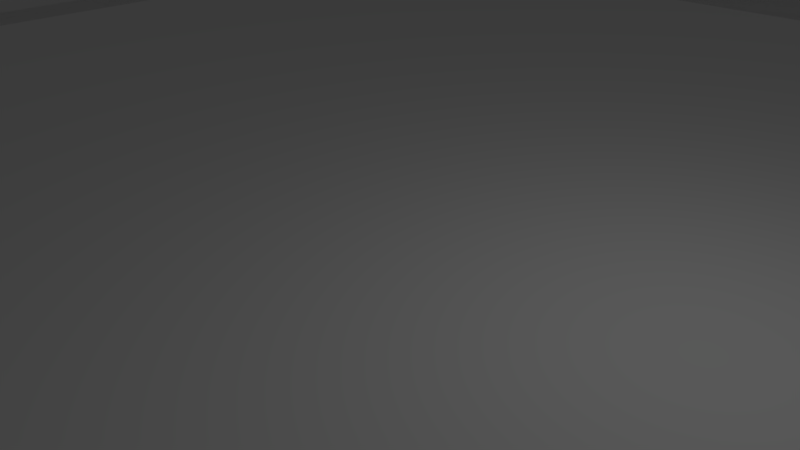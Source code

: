 # Source: stadium_primitive.blend  (saved by Blender 2.77.0; exported with 4.5.12 LTS)
import bpy
from mathutils import Matrix  # noqa: F401  (used for matrix-valued properties, if any)

bpy.ops.wm.read_factory_settings(use_empty=True)
scene = bpy.context.scene
scene.name = 'Scene'

# ---- collections
col_collection_1 = bpy.data.collections.new('Collection 1'); scene.collection.children.link(col_collection_1)
col_collection_2 = bpy.data.collections.new('Collection 2'); scene.collection.children.link(col_collection_2)
col_collection_2.hide_render = True
col_collection_2.hide_viewport = True

# ---- world
world_world = bpy.data.worlds.new('World'); scene.world = world_world
world_world.color = (0.05088, 0.05088, 0.05088)
world_world.use_sun_shadow = False
world_world.sun_shadow_jitter_overblur = 0.0
world_world.cycles.sampling_method = 'MANUAL'

# ---- cameras
cam_camera = bpy.data.cameras.new('Camera')
cam_camera.clip_end = 100.0
cam_camera.lens = 35.0
cam_camera.sensor_width = 32.0
cam_camera.sensor_height = 18.0
cam_camera.ortho_scale = 7.314
cam_camera.dof.focus_distance = 0.0
cam_camera.dof.aperture_fstop = 128.0

# ---- lights
light_lamp = bpy.data.lights.new('Lamp', 'POINT')
light_lamp.transmission_factor = 0.0
light_lamp.cutoff_distance = 30.0
light_lamp.energy = 100.0
light_lamp.shadow_buffer_clip_start = 1.001
light_lamp.shadow_soft_size = 0.1
light_lamp.shadow_maximum_resolution = 0.006
light_lamp.use_absolute_resolution = True

# ---- meshes
me_plane_003 = bpy.data.meshes.new('Plane.003')
me_plane_003.from_pydata([(29.57, 1.0, 0.3048), (29.57, 1.0, -5.96e-08), (30.48, 1.0, 0.3048), (30.48, 1.0, 0.0), (30.48, 1.0, 1.586), (30.02, 1.0, 1.586), (30.02, 1.0, 2.348), (29.57, 1.0, 2.348), (29.57, 1.0, 3.11), (29.11, 1.0, 3.872), (29.11, 1.0, 3.11), (28.65, 1.0, 3.872), (28.65, 1.0, 4.634), (28.19, 1.0, 4.634), (28.19, 1.0, 5.396), (27.74, 1.0, 6.158), (27.74, 1.0, 5.396), (27.28, 1.0, 6.158), (27.28, 1.0, 6.92), (26.82, 1.0, 7.682), (26.82, 1.0, 6.92), (26.37, 1.0, 7.682), (26.37, 1.0, 8.444), (25.91, 1.0, 9.968), (25.91, 1.0, 8.444), (25.45, 1.0, 9.968), (25.45, 1.0, 10.73), (24.99, 1.0, 10.73), (24.99, 1.0, 11.49), (24.54, 1.0, 12.25), (24.54, 1.0, 11.49), (24.08, 1.0, 12.25), (24.08, 1.0, 13.02), (23.62, 1.0, 13.02), (23.62, 1.0, 13.78), (23.16, 1.0, 14.54), (23.16, 1.0, 13.78), (22.71, 1.0, 14.54), (22.71, 1.0, 15.3), (22.25, 1.0, 16.06), (22.25, 1.0, 15.3), (21.79, 1.0, 16.06), (21.79, 1.0, 16.83), (21.34, 1.0, 17.59), (21.34, 1.0, 16.83), (30.48, 1.0, 17.59), (30.48, 1.0, 2.826), (30.48, 1.0, 6.616), (30.48, 1.0, 7.218), (30.48, 1.0, 9.272), (30.48, 1.0, 10.65), (30.48, 1.0, 11.79), (30.48, 1.0, 11.08), (30.48, 1.0, 12.35), (30.48, 1.0, 13.63), (30.48, 1.0, 16.64), (29.15, 1.0, 17.59), (29.89, 1.0, 17.59), (28.77, 1.0, 17.59), (28.06, 1.0, 17.59), (27.61, 1.0, 17.59), (26.98, 1.0, 17.59), (26.52, 1.0, 17.59), (23.58, 1.0, 17.59), (24.24, 1.0, 17.59), (23.1, 1.0, 17.59), (22.44, 1.0, 17.59), (24.72, 1.0, 17.59), (25.37, 1.0, 17.59), (25.86, 1.0, 17.59), (30.48, 1.0, 3.321), (30.48, 1.0, 4.172), (30.48, 1.0, 4.703), (30.48, 1.0, 5.411), (30.48, 1.0, 6.013), (30.48, 1.0, 7.927), (30.48, 1.0, 8.634), (30.48, 1.0, 9.874), (30.48, 1.0, 13.03), (30.48, 1.0, 15.15), (30.48, 1.0, 15.65), (30.48, 1.0, 16.36), (29.57, 0.0, 0.3048), (29.57, 0.0, -5.96e-08), (30.48, 0.0, 0.3048), (30.48, 0.0, -1.907e-06), (30.48, -2.384e-07, 1.586), (30.02, -2.384e-07, 1.586), (30.02, -2.384e-07, 2.348), (29.57, -2.384e-07, 2.348), (29.57, -4.768e-07, 3.11), (29.11, -4.768e-07, 3.872), (29.11, -4.768e-07, 3.11), (28.65, -4.768e-07, 3.872), (28.65, -4.768e-07, 4.634), (28.19, -4.768e-07, 4.634), (28.19, -4.768e-07, 5.396), (27.74, -4.768e-07, 6.158), (27.74, -4.768e-07, 5.396), (27.28, -4.768e-07, 6.158), (27.28, -4.768e-07, 6.92), (26.82, -7.153e-07, 7.682), (26.82, -4.768e-07, 6.92), (26.37, -7.153e-07, 7.682), (26.37, -9.537e-07, 8.444), (25.91, -9.537e-07, 9.968), (25.91, -9.537e-07, 8.444), (25.45, -9.537e-07, 9.968), (25.45, -9.537e-07, 10.73), (24.99, -9.537e-07, 10.73), (24.99, -9.537e-07, 11.49), (24.54, -9.537e-07, 12.25), (24.54, -9.537e-07, 11.49), (24.08, -9.537e-07, 12.25), (24.08, -1.192e-06, 13.02), (23.62, -1.192e-06, 13.02), (23.62, -1.192e-06, 13.78), (23.16, -1.431e-06, 14.54), (23.16, -1.192e-06, 13.78), (22.71, -1.431e-06, 14.54), (22.71, -1.431e-06, 15.3), (22.25, -1.431e-06, 16.06), (22.25, -1.431e-06, 15.3), (21.79, -1.431e-06, 16.06), (21.79, -1.431e-06, 16.83), (21.34, -1.431e-06, 17.59), (21.34, -1.431e-06, 16.83), (30.48, -1.431e-06, 17.59), (30.48, -2.384e-07, 2.826), (30.48, -4.768e-07, 6.616), (30.48, -7.153e-07, 7.218), (30.48, -9.537e-07, 9.272), (30.48, -9.537e-07, 10.65), (30.48, -9.537e-07, 11.79), (30.48, -9.537e-07, 11.08), (30.48, -9.537e-07, 12.35), (30.48, -1.192e-06, 13.63), (30.48, -1.431e-06, 16.64), (29.15, -1.431e-06, 17.59), (29.89, -1.431e-06, 17.59), (28.77, -1.431e-06, 17.59), (28.06, -1.431e-06, 17.59), (27.61, -1.431e-06, 17.59), (26.98, -1.431e-06, 17.59), (26.52, -1.431e-06, 17.59), (23.58, -1.431e-06, 17.59), (24.24, -1.431e-06, 17.59), (23.1, -1.431e-06, 17.59), (22.44, -1.431e-06, 17.59), (24.72, -1.431e-06, 17.59), (25.37, -1.431e-06, 17.59), (25.86, -1.431e-06, 17.59), (30.48, -4.768e-07, 3.321), (30.48, -4.768e-07, 4.172), (30.48, -4.768e-07, 4.703), (30.48, -4.768e-07, 5.411), (30.48, -4.768e-07, 6.013), (30.48, -7.153e-07, 7.927), (30.48, -9.537e-07, 8.634), (30.48, -9.537e-07, 9.874), (30.48, -1.192e-06, 13.03), (30.48, -1.431e-06, 15.15), (30.48, -1.431e-06, 15.65), (30.48, -1.431e-06, 16.36)], [], [(10, 9, 91, 92), (72, 71, 153, 154), (25, 26, 108, 107), (12, 13, 95, 94), (73, 72, 154, 155), (27, 28, 110, 109), (14, 16, 98, 96), (74, 73, 155, 156), (29, 31, 113, 111), (16, 15, 97, 98), (76, 75, 157, 158), (31, 32, 114, 113), (18, 20, 102, 100), (80, 79, 161, 162), (33, 34, 116, 115), (20, 19, 101, 102), (81, 80, 162, 163), (35, 37, 119, 117), (22, 24, 106, 104), (46, 4, 86, 128), (37, 38, 120, 119), (24, 23, 105, 106), (46, 70, 152, 128), (39, 41, 123, 121), (5, 6, 88, 87), (76, 49, 131, 158), (41, 42, 124, 123), (7, 8, 90, 89), (78, 54, 136, 160), (23, 25, 107, 105), (9, 11, 93, 91), (54, 79, 161, 136), (47, 48, 130, 129), (11, 12, 94, 93), (74, 47, 129, 156), (50, 52, 134, 132), (13, 14, 96, 95), (48, 75, 157, 130), (52, 51, 133, 134), (15, 17, 99, 97), (49, 77, 159, 131), (51, 53, 135, 133), (17, 18, 100, 99), (77, 50, 132, 159), (57, 56, 138, 139), (19, 21, 103, 101), (53, 78, 160, 135), (59, 60, 142, 141), (21, 22, 104, 103), (81, 55, 137, 163), (61, 62, 144, 143), (26, 27, 109, 108), (45, 57, 139, 127), (64, 63, 145, 146), (28, 30, 112, 110), (62, 69, 151, 144), (56, 58, 140, 138), (30, 29, 111, 112), (0, 1, 83, 82), (67, 64, 146, 149), (58, 59, 141, 140), (32, 33, 115, 114), (2, 3, 85, 84), (55, 45, 127, 137), (60, 61, 143, 142), (34, 36, 118, 116), (3, 1, 83, 85), (65, 66, 148, 147), (63, 65, 147, 145), (36, 35, 117, 118), (0, 2, 84, 82), (43, 66, 148, 125), (38, 40, 122, 120), (4, 5, 87, 86), (67, 68, 150, 149), (40, 39, 121, 122), (6, 7, 89, 88), (68, 69, 151, 150), (42, 44, 126, 124), (8, 10, 92, 90), (71, 70, 152, 153), (44, 43, 125, 126)])
me_plane_003.use_remesh_preserve_volume = False
me_plane_003.use_remesh_preserve_attributes = False
me_plane_003.use_mirror_vertex_groups = False
me_plane_003.update()
me_grid_001 = bpy.data.meshes.new('Grid.001')
me_grid_001.from_pydata([(-16.0, -16.0, 0.0), (-15.0, -16.0, 0.0), (-14.0, -16.0, 0.0), (-13.0, -16.0, 0.0), (-12.0, -16.0, 0.0), (-11.0, -16.0, 0.0), (-10.0, -16.0, 0.0), (-9.0, -16.0, 0.0), (-8.0, -16.0, 0.0), (-7.0, -16.0, 0.0), (-6.0, -16.0, 0.0), (-5.0, -16.0, 0.0), (-4.0, -16.0, 0.0), (-3.0, -16.0, 0.0), (-2.0, -16.0, 0.0), (-1.0, -16.0, 0.0), (0.0, -16.0, 0.0), (1.0, -16.0, 0.0), (2.0, -16.0, 0.0), (3.0, -16.0, 0.0), (4.0, -16.0, 0.0), (5.0, -16.0, 0.0), (6.0, -16.0, 0.0), (7.0, -16.0, 0.0), (8.0, -16.0, 0.0), (9.0, -16.0, 0.0), (10.0, -16.0, 0.0), (11.0, -16.0, 0.0), (12.0, -16.0, 0.0), (13.0, -16.0, 0.0), (14.0, -16.0, 0.0), (15.0, -16.0, 0.0), (16.0, -16.0, 0.0), (-16.0, -15.0, 0.0), (-15.0, -15.0, 0.0), (-14.0, -15.0, 0.0), (-13.0, -15.0, 0.0), (-12.0, -15.0, 0.0), (-11.0, -15.0, 0.0), (-10.0, -15.0, 0.0), (-9.0, -15.0, 0.0), (-8.0, -15.0, 0.0), (-7.0, -15.0, 0.0), (-6.0, -15.0, 0.0), (-5.0, -15.0, 0.0), (-4.0, -15.0, 0.0), (-3.0, -15.0, 0.0), (-2.0, -15.0, 0.0), (-1.0, -15.0, 0.0), (0.0, -15.0, 0.0), (1.0, -15.0, 0.0), (2.0, -15.0, 0.0), (3.0, -15.0, 0.0), (4.0, -15.0, 0.0), (5.0, -15.0, 0.0), (6.0, -15.0, 0.0), (7.0, -15.0, 0.0), (8.0, -15.0, 0.0), (9.0, -15.0, 0.0), (10.0, -15.0, 0.0), (11.0, -15.0, 0.0), (12.0, -15.0, 0.0), (13.0, -15.0, 0.0), (14.0, -15.0, 0.0), (15.0, -15.0, 0.0), (16.0, -15.0, 0.0), (-16.0, -14.0, 0.0), (-15.0, -14.0, 0.0), (-14.0, -14.0, 0.0), (-13.0, -14.0, 0.0), (-12.0, -14.0, 0.0), (-11.0, -14.0, 0.0), (-10.0, -14.0, 0.0), (-9.0, -14.0, 0.0), (-8.0, -14.0, 0.0), (-7.0, -14.0, 0.0), (-6.0, -14.0, 0.0), (-5.0, -14.0, 0.0), (-4.0, -14.0, 0.0), (-3.0, -14.0, 0.0), (-2.0, -14.0, 0.0), (-1.0, -14.0, 0.0), (0.0, -14.0, 0.0), (1.0, -14.0, 0.0), (2.0, -14.0, 0.0), (3.0, -14.0, 0.0), (4.0, -14.0, 0.0), (5.0, -14.0, 0.0), (6.0, -14.0, 0.0), (7.0, -14.0, 0.0), (8.0, -14.0, 0.0), (9.0, -14.0, 0.0), (10.0, -14.0, 0.0), (11.0, -14.0, 0.0), (12.0, -14.0, 0.0), (13.0, -14.0, 0.0), (14.0, -14.0, 0.0), (15.0, -14.0, 0.0), (16.0, -14.0, 0.0), (-16.0, -13.0, 0.0), (-15.0, -13.0, 0.0), (-14.0, -13.0, 0.0), (-13.0, -13.0, 0.0), (-12.0, -13.0, 0.0), (-11.0, -13.0, 0.0), (-10.0, -13.0, 0.0), (-9.0, -13.0, 0.0), (-8.0, -13.0, 0.0), (-7.0, -13.0, 0.0), (-6.0, -13.0, 0.0), (-5.0, -13.0, 0.0), (-4.0, -13.0, 0.0), (-3.0, -13.0, 0.0), (-2.0, -13.0, 0.0), (-1.0, -13.0, 0.0), (0.0, -13.0, 0.0), (1.0, -13.0, 0.0), (2.0, -13.0, 0.0), (3.0, -13.0, 0.0), (4.0, -13.0, 0.0), (5.0, -13.0, 0.0), (6.0, -13.0, 0.0), (7.0, -13.0, 0.0), (8.0, -13.0, 0.0), (9.0, -13.0, 0.0), (10.0, -13.0, 0.0), (11.0, -13.0, 0.0), (12.0, -13.0, 0.0), (13.0, -13.0, 0.0), (14.0, -13.0, 0.0), (15.0, -13.0, 0.0), (16.0, -13.0, 0.0), (-16.0, -12.0, 0.0), (-15.0, -12.0, 0.0), (-14.0, -12.0, 0.0), (-13.0, -12.0, 0.0), (-12.0, -12.0, 0.0), (-11.0, -12.0, 0.0), (-10.0, -12.0, 0.0), (-9.0, -12.0, 0.0), (-8.0, -12.0, 0.0), (-7.0, -12.0, 0.0), (-6.0, -12.0, 0.0), (-5.0, -12.0, 0.0), (-4.0, -12.0, 0.0), (-3.0, -12.0, 0.0), (-2.0, -12.0, 0.0), (-1.0, -12.0, 0.0), (0.0, -12.0, 0.0), (1.0, -12.0, 0.0), (2.0, -12.0, 0.0), (3.0, -12.0, 0.0), (4.0, -12.0, 0.0), (5.0, -12.0, 0.0), (6.0, -12.0, 0.0), (7.0, -12.0, 0.0), (8.0, -12.0, 0.0), (9.0, -12.0, 0.0), (10.0, -12.0, 0.0), (11.0, -12.0, 0.0), (12.0, -12.0, 0.0), (13.0, -12.0, 0.0), (14.0, -12.0, 0.0), (15.0, -12.0, 0.0), (16.0, -12.0, 0.0), (-16.0, -11.0, 0.0), (-15.0, -11.0, 0.0), (-14.0, -11.0, 0.0), (-13.0, -11.0, 0.0), (-12.0, -11.0, 0.0), (-11.0, -11.0, 0.0), (-10.0, -11.0, 0.0), (-9.0, -11.0, 0.0), (-8.0, -11.0, 0.0), (-7.0, -11.0, 0.0), (-6.0, -11.0, 0.0), (-5.0, -11.0, 0.0), (-4.0, -11.0, 0.0), (-3.0, -11.0, 0.0), (-2.0, -11.0, 0.0), (-1.0, -11.0, 0.0), (0.0, -11.0, 0.0), (1.0, -11.0, 0.0), (2.0, -11.0, 0.0), (3.0, -11.0, 0.0), (4.0, -11.0, 0.0), (5.0, -11.0, 0.0), (6.0, -11.0, 0.0), (7.0, -11.0, 0.0), (8.0, -11.0, 0.0), (9.0, -11.0, 0.0), (10.0, -11.0, 0.0), (11.0, -11.0, 0.0), (12.0, -11.0, 0.0), (13.0, -11.0, 0.0), (14.0, -11.0, 0.0), (15.0, -11.0, 0.0), (16.0, -11.0, 0.0), (-16.0, -10.0, 0.0), (-15.0, -10.0, 0.0), (-14.0, -10.0, 0.0), (-13.0, -10.0, 0.0), (-12.0, -10.0, 0.0), (-11.0, -10.0, 0.0), (-10.0, -10.0, 0.0), (-9.0, -10.0, 0.0), (-8.0, -10.0, 0.0), (-7.0, -10.0, 0.0), (-6.0, -10.0, 0.0), (-5.0, -10.0, 0.0), (-4.0, -10.0, 0.0), (-3.0, -10.0, 0.0), (-2.0, -10.0, 0.0), (-1.0, -10.0, 0.0), (0.0, -10.0, 0.0), (1.0, -10.0, 0.0), (2.0, -10.0, 0.0), (3.0, -10.0, 0.0), (4.0, -10.0, 0.0), (5.0, -10.0, 0.0), (6.0, -10.0, 0.0), (7.0, -10.0, 0.0), (8.0, -10.0, 0.0), (9.0, -10.0, 0.0), (10.0, -10.0, 0.0), (11.0, -10.0, 0.0), (12.0, -10.0, 0.0), (13.0, -10.0, 0.0), (14.0, -10.0, 0.0), (15.0, -10.0, 0.0), (16.0, -10.0, 0.0), (-16.0, -9.0, 0.0), (-15.0, -9.0, 0.0), (-14.0, -9.0, 0.0), (-13.0, -9.0, 0.0), (-12.0, -9.0, 0.0), (-11.0, -9.0, 0.0), (-10.0, -9.0, 0.0), (-9.0, -9.0, 0.0), (-8.0, -9.0, 0.0), (-7.0, -9.0, 0.0), (-6.0, -9.0, 0.0), (-5.0, -9.0, 0.0), (-4.0, -9.0, 0.0), (-3.0, -9.0, 0.0), (-2.0, -9.0, 0.0), (-1.0, -9.0, 0.0), (0.0, -9.0, 0.0), (1.0, -9.0, 0.0), (2.0, -9.0, 0.0), (3.0, -9.0, 0.0), (4.0, -9.0, 0.0), (5.0, -9.0, 0.0), (6.0, -9.0, 0.0), (7.0, -9.0, 0.0), (8.0, -9.0, 0.0), (9.0, -9.0, 0.0), (10.0, -9.0, 0.0), (11.0, -9.0, 0.0), (12.0, -9.0, 0.0), (13.0, -9.0, 0.0), (14.0, -9.0, 0.0), (15.0, -9.0, 0.0), (16.0, -9.0, 0.0), (-16.0, -8.0, 0.0), (-15.0, -8.0, 0.0), (-14.0, -8.0, 0.0), (-13.0, -8.0, 0.0), (-12.0, -8.0, 0.0), (-11.0, -8.0, 0.0), (-10.0, -8.0, 0.0), (-9.0, -8.0, 0.0), (-8.0, -8.0, 0.0), (-7.0, -8.0, 0.0), (-6.0, -8.0, 0.0), (-5.0, -8.0, 0.0), (-4.0, -8.0, 0.0), (-3.0, -8.0, 0.0), (-2.0, -8.0, 0.0), (-1.0, -8.0, 0.0), (0.0, -8.0, 0.0), (1.0, -8.0, 0.0), (2.0, -8.0, 0.0), (3.0, -8.0, 0.0), (4.0, -8.0, 0.0), (5.0, -8.0, 0.0), (6.0, -8.0, 0.0), (7.0, -8.0, 0.0), (8.0, -8.0, 0.0), (9.0, -8.0, 0.0), (10.0, -8.0, 0.0), (11.0, -8.0, 0.0), (12.0, -8.0, 0.0), (13.0, -8.0, 0.0), (14.0, -8.0, 0.0), (15.0, -8.0, 0.0), (16.0, -8.0, 0.0), (-16.0, -7.0, 0.0), (-15.0, -7.0, 0.0), (-14.0, -7.0, 0.0), (-13.0, -7.0, 0.0), (-12.0, -7.0, 0.0), (-11.0, -7.0, 0.0), (-10.0, -7.0, 0.0), (-9.0, -7.0, 0.0), (-8.0, -7.0, 0.0), (-7.0, -7.0, 0.0), (-6.0, -7.0, 0.0), (-5.0, -7.0, 0.0), (-4.0, -7.0, 0.0), (-3.0, -7.0, 0.0), (-2.0, -7.0, 0.0), (-1.0, -7.0, 0.0), (0.0, -7.0, 0.0), (1.0, -7.0, 0.0), (2.0, -7.0, 0.0), (3.0, -7.0, 0.0), (4.0, -7.0, 0.0), (5.0, -7.0, 0.0), (6.0, -7.0, 0.0), (7.0, -7.0, 0.0), (8.0, -7.0, 0.0), (9.0, -7.0, 0.0), (10.0, -7.0, 0.0), (11.0, -7.0, 0.0), (12.0, -7.0, 0.0), (13.0, -7.0, 0.0), (14.0, -7.0, 0.0), (15.0, -7.0, 0.0), (16.0, -7.0, 0.0), (-16.0, -6.0, 0.0), (-15.0, -6.0, 0.0), (-14.0, -6.0, 0.0), (-13.0, -6.0, 0.0), (-12.0, -6.0, 0.0), (-11.0, -6.0, 0.0), (-10.0, -6.0, 0.0), (-9.0, -6.0, 0.0), (-8.0, -6.0, 0.0), (-7.0, -6.0, 0.0), (-6.0, -6.0, 0.0), (-5.0, -6.0, 0.0), (-4.0, -6.0, 0.0), (-3.0, -6.0, 0.0), (-2.0, -6.0, 0.0), (-1.0, -6.0, 0.0), (0.0, -6.0, 0.0), (1.0, -6.0, 0.0), (2.0, -6.0, 0.0), (3.0, -6.0, 0.0), (4.0, -6.0, 0.0), (5.0, -6.0, 0.0), (6.0, -6.0, 0.0), (7.0, -6.0, 0.0), (8.0, -6.0, 0.0), (9.0, -6.0, 0.0), (10.0, -6.0, 0.0), (11.0, -6.0, 0.0), (12.0, -6.0, 0.0), (13.0, -6.0, 0.0), (14.0, -6.0, 0.0), (15.0, -6.0, 0.0), (16.0, -6.0, 0.0), (-16.0, -5.0, 0.0), (-15.0, -5.0, 0.0), (-14.0, -5.0, 0.0), (-13.0, -5.0, 0.0), (-12.0, -5.0, 0.0), (-11.0, -5.0, 0.0), (-10.0, -5.0, 0.0), (-9.0, -5.0, 0.0), (-8.0, -5.0, 0.0), (-7.0, -5.0, 0.0), (-6.0, -5.0, 0.0), (-5.0, -5.0, 0.0), (-4.0, -5.0, 0.0), (-3.0, -5.0, 0.0), (-2.0, -5.0, 0.0), (-1.0, -5.0, 0.0), (0.0, -5.0, 0.0), (1.0, -5.0, 0.0), (2.0, -5.0, 0.0), (3.0, -5.0, 0.0), (4.0, -5.0, 0.0), (5.0, -5.0, 0.0), (6.0, -5.0, 0.0), (7.0, -5.0, 0.0), (8.0, -5.0, 0.0), (9.0, -5.0, 0.0), (10.0, -5.0, 0.0), (11.0, -5.0, 0.0), (12.0, -5.0, 0.0), (13.0, -5.0, 0.0), (14.0, -5.0, 0.0), (15.0, -5.0, 0.0), (16.0, -5.0, 0.0), (-16.0, -4.0, 0.0), (-15.0, -4.0, 0.0), (-14.0, -4.0, 0.0), (-13.0, -4.0, 0.0), (-12.0, -4.0, 0.0), (-11.0, -4.0, 0.0), (-10.0, -4.0, 0.0), (-9.0, -4.0, 0.0), (-8.0, -4.0, 0.0), (-7.0, -4.0, 0.0), (-6.0, -4.0, 0.0), (-5.0, -4.0, 0.0), (-4.0, -4.0, 0.0), (-3.0, -4.0, 0.0), (-2.0, -4.0, 0.0), (-1.0, -4.0, 0.0), (0.0, -4.0, 0.0), (1.0, -4.0, 0.0), (2.0, -4.0, 0.0), (3.0, -4.0, 0.0), (4.0, -4.0, 0.0), (5.0, -4.0, 0.0), (6.0, -4.0, 0.0), (7.0, -4.0, 0.0), (8.0, -4.0, 0.0), (9.0, -4.0, 0.0), (10.0, -4.0, 0.0), (11.0, -4.0, 0.0), (12.0, -4.0, 0.0), (13.0, -4.0, 0.0), (14.0, -4.0, 0.0), (15.0, -4.0, 0.0), (16.0, -4.0, 0.0), (-16.0, -3.0, 0.0), (-15.0, -3.0, 0.0), (-14.0, -3.0, 0.0), (-13.0, -3.0, 0.0), (-12.0, -3.0, 0.0), (-11.0, -3.0, 0.0), (-10.0, -3.0, 0.0), (-9.0, -3.0, 0.0), (-8.0, -3.0, 0.0), (-7.0, -3.0, 0.0), (-6.0, -3.0, 0.0), (-5.0, -3.0, 0.0), (-4.0, -3.0, 0.0), (-3.0, -3.0, 0.0), (-2.0, -3.0, 0.0), (-1.0, -3.0, 0.0), (0.0, -3.0, 0.0), (1.0, -3.0, 0.0), (2.0, -3.0, 0.0), (3.0, -3.0, 0.0), (4.0, -3.0, 0.0), (5.0, -3.0, 0.0), (6.0, -3.0, 0.0), (7.0, -3.0, 0.0), (8.0, -3.0, 0.0), (9.0, -3.0, 0.0), (10.0, -3.0, 0.0), (11.0, -3.0, 0.0), (12.0, -3.0, 0.0), (13.0, -3.0, 0.0), (14.0, -3.0, 0.0), (15.0, -3.0, 0.0), (16.0, -3.0, 0.0), (-16.0, -2.0, 0.0), (-15.0, -2.0, 0.0), (-14.0, -2.0, 0.0), (-13.0, -2.0, 0.0), (-12.0, -2.0, 0.0), (-11.0, -2.0, 0.0), (-10.0, -2.0, 0.0), (-9.0, -2.0, 0.0), (-8.0, -2.0, 0.0), (-7.0, -2.0, 0.0), (-6.0, -2.0, 0.0), (-5.0, -2.0, 0.0), (-4.0, -2.0, 0.0), (-3.0, -2.0, 0.0), (-2.0, -2.0, 0.0), (-1.0, -2.0, 0.0), (0.0, -2.0, 0.0), (1.0, -2.0, 0.0), (2.0, -2.0, 0.0), (3.0, -2.0, 0.0), (4.0, -2.0, 0.0), (5.0, -2.0, 0.0), (6.0, -2.0, 0.0), (7.0, -2.0, 0.0), (8.0, -2.0, 0.0), (9.0, -2.0, 0.0), (10.0, -2.0, 0.0), (11.0, -2.0, 0.0), (12.0, -2.0, 0.0), (13.0, -2.0, 0.0), (14.0, -2.0, 0.0), (15.0, -2.0, 0.0), (16.0, -2.0, 0.0), (-16.0, -1.0, 0.0), (-15.0, -1.0, 0.0), (-14.0, -1.0, 0.0), (-13.0, -1.0, 0.0), (-12.0, -1.0, 0.0), (-11.0, -1.0, 0.0), (-10.0, -1.0, 0.0), (-9.0, -1.0, 0.0), (-8.0, -1.0, 0.0), (-7.0, -1.0, 0.0), (-6.0, -1.0, 0.0), (-5.0, -1.0, 0.0), (-4.0, -1.0, 0.0), (-3.0, -1.0, 0.0), (-2.0, -1.0, 0.0), (-1.0, -1.0, 0.0), (0.0, -1.0, 0.0), (1.0, -1.0, 0.0), (2.0, -1.0, 0.0), (3.0, -1.0, 0.0), (4.0, -1.0, 0.0), (5.0, -1.0, 0.0), (6.0, -1.0, 0.0), (7.0, -1.0, 0.0), (8.0, -1.0, 0.0), (9.0, -1.0, 0.0), (10.0, -1.0, 0.0), (11.0, -1.0, 0.0), (12.0, -1.0, 0.0), (13.0, -1.0, 0.0), (14.0, -1.0, 0.0), (15.0, -1.0, 0.0), (16.0, -1.0, 0.0), (-16.0, 0.0, 0.0), (-15.0, 0.0, 0.0), (-14.0, 0.0, 0.0), (-13.0, 0.0, 0.0), (-12.0, 0.0, 0.0), (-11.0, 0.0, 0.0), (-10.0, 0.0, 0.0), (-9.0, 0.0, 0.0), (-8.0, 0.0, 0.0), (-7.0, 0.0, 0.0), (-6.0, 0.0, 0.0), (-5.0, 0.0, 0.0), (-4.0, 0.0, 0.0), (-3.0, 0.0, 0.0), (-2.0, 0.0, 0.0), (-1.0, 0.0, 0.0), (0.0, 0.0, 0.0), (1.0, 0.0, 0.0), (2.0, 0.0, 0.0), (3.0, 0.0, 0.0), (4.0, 0.0, 0.0), (5.0, 0.0, 0.0), (6.0, 0.0, 0.0), (7.0, 0.0, 0.0), (8.0, 0.0, 0.0), (9.0, 0.0, 0.0), (10.0, 0.0, 0.0), (11.0, 0.0, 0.0), (12.0, 0.0, 0.0), (13.0, 0.0, 0.0), (14.0, 0.0, 0.0), (15.0, 0.0, 0.0), (16.0, 0.0, 0.0), (-16.0, 1.0, 0.0), (-15.0, 1.0, 0.0), (-14.0, 1.0, 0.0), (-13.0, 1.0, 0.0), (-12.0, 1.0, 0.0), (-11.0, 1.0, 0.0), (-10.0, 1.0, 0.0), (-9.0, 1.0, 0.0), (-8.0, 1.0, 0.0), (-7.0, 1.0, 0.0), (-6.0, 1.0, 0.0), (-5.0, 1.0, 0.0), (-4.0, 1.0, 0.0), (-3.0, 1.0, 0.0), (-2.0, 1.0, 0.0), (-1.0, 1.0, 0.0), (0.0, 1.0, 0.0), (1.0, 1.0, 0.0), (2.0, 1.0, 0.0), (3.0, 1.0, 0.0), (4.0, 1.0, 0.0), (5.0, 1.0, 0.0), (6.0, 1.0, 0.0), (7.0, 1.0, 0.0), (8.0, 1.0, 0.0), (9.0, 1.0, 0.0), (10.0, 1.0, 0.0), (11.0, 1.0, 0.0), (12.0, 1.0, 0.0), (13.0, 1.0, 0.0), (14.0, 1.0, 0.0), (15.0, 1.0, 0.0), (16.0, 1.0, 0.0), (-16.0, 2.0, 0.0), (-15.0, 2.0, 0.0), (-14.0, 2.0, 0.0), (-13.0, 2.0, 0.0), (-12.0, 2.0, 0.0), (-11.0, 2.0, 0.0), (-10.0, 2.0, 0.0), (-9.0, 2.0, 0.0), (-8.0, 2.0, 0.0), (-7.0, 2.0, 0.0), (-6.0, 2.0, 0.0), (-5.0, 2.0, 0.0), (-4.0, 2.0, 0.0), (-3.0, 2.0, 0.0), (-2.0, 2.0, 0.0), (-1.0, 2.0, 0.0), (0.0, 2.0, 0.0), (1.0, 2.0, 0.0), (2.0, 2.0, 0.0), (3.0, 2.0, 0.0), (4.0, 2.0, 0.0), (5.0, 2.0, 0.0), (6.0, 2.0, 0.0), (7.0, 2.0, 0.0), (8.0, 2.0, 0.0), (9.0, 2.0, 0.0), (10.0, 2.0, 0.0), (11.0, 2.0, 0.0), (12.0, 2.0, 0.0), (13.0, 2.0, 0.0), (14.0, 2.0, 0.0), (15.0, 2.0, 0.0), (16.0, 2.0, 0.0), (-16.0, 3.0, 0.0), (-15.0, 3.0, 0.0), (-14.0, 3.0, 0.0), (-13.0, 3.0, 0.0), (-12.0, 3.0, 0.0), (-11.0, 3.0, 0.0), (-10.0, 3.0, 0.0), (-9.0, 3.0, 0.0), (-8.0, 3.0, 0.0), (-7.0, 3.0, 0.0), (-6.0, 3.0, 0.0), (-5.0, 3.0, 0.0), (-4.0, 3.0, 0.0), (-3.0, 3.0, 0.0), (-2.0, 3.0, 0.0), (-1.0, 3.0, 0.0), (0.0, 3.0, 0.0), (1.0, 3.0, 0.0), (2.0, 3.0, 0.0), (3.0, 3.0, 0.0), (4.0, 3.0, 0.0), (5.0, 3.0, 0.0), (6.0, 3.0, 0.0), (7.0, 3.0, 0.0), (8.0, 3.0, 0.0), (9.0, 3.0, 0.0), (10.0, 3.0, 0.0), (11.0, 3.0, 0.0), (12.0, 3.0, 0.0), (13.0, 3.0, 0.0), (14.0, 3.0, 0.0), (15.0, 3.0, 0.0), (16.0, 3.0, 0.0), (-16.0, 4.0, 0.0), (-15.0, 4.0, 0.0), (-14.0, 4.0, 0.0), (-13.0, 4.0, 0.0), (-12.0, 4.0, 0.0), (-11.0, 4.0, 0.0), (-10.0, 4.0, 0.0), (-9.0, 4.0, 0.0), (-8.0, 4.0, 0.0), (-7.0, 4.0, 0.0), (-6.0, 4.0, 0.0), (-5.0, 4.0, 0.0), (-4.0, 4.0, 0.0), (-3.0, 4.0, 0.0), (-2.0, 4.0, 0.0), (-1.0, 4.0, 0.0), (0.0, 4.0, 0.0), (1.0, 4.0, 0.0), (2.0, 4.0, 0.0), (3.0, 4.0, 0.0), (4.0, 4.0, 0.0), (5.0, 4.0, 0.0), (6.0, 4.0, 0.0), (7.0, 4.0, 0.0), (8.0, 4.0, 0.0), (9.0, 4.0, 0.0), (10.0, 4.0, 0.0), (11.0, 4.0, 0.0), (12.0, 4.0, 0.0), (13.0, 4.0, 0.0), (14.0, 4.0, 0.0), (15.0, 4.0, 0.0), (16.0, 4.0, 0.0), (-16.0, 5.0, 0.0), (-15.0, 5.0, 0.0), (-14.0, 5.0, 0.0), (-13.0, 5.0, 0.0), (-12.0, 5.0, 0.0), (-11.0, 5.0, 0.0), (-10.0, 5.0, 0.0), (-9.0, 5.0, 0.0), (-8.0, 5.0, 0.0), (-7.0, 5.0, 0.0), (-6.0, 5.0, 0.0), (-5.0, 5.0, 0.0), (-4.0, 5.0, 0.0), (-3.0, 5.0, 0.0), (-2.0, 5.0, 0.0), (-1.0, 5.0, 0.0), (0.0, 5.0, 0.0), (1.0, 5.0, 0.0), (2.0, 5.0, 0.0), (3.0, 5.0, 0.0), (4.0, 5.0, 0.0), (5.0, 5.0, 0.0), (6.0, 5.0, 0.0), (7.0, 5.0, 0.0), (8.0, 5.0, 0.0), (9.0, 5.0, 0.0), (10.0, 5.0, 0.0), (11.0, 5.0, 0.0), (12.0, 5.0, 0.0), (13.0, 5.0, 0.0), (14.0, 5.0, 0.0), (15.0, 5.0, 0.0), (16.0, 5.0, 0.0), (-16.0, 6.0, 0.0), (-15.0, 6.0, 0.0), (-14.0, 6.0, 0.0), (-13.0, 6.0, 0.0), (-12.0, 6.0, 0.0), (-11.0, 6.0, 0.0), (-10.0, 6.0, 0.0), (-9.0, 6.0, 0.0), (-8.0, 6.0, 0.0), (-7.0, 6.0, 0.0), (-6.0, 6.0, 0.0), (-5.0, 6.0, 0.0), (-4.0, 6.0, 0.0), (-3.0, 6.0, 0.0), (-2.0, 6.0, 0.0), (-1.0, 6.0, 0.0), (0.0, 6.0, 0.0), (1.0, 6.0, 0.0), (2.0, 6.0, 0.0), (3.0, 6.0, 0.0), (4.0, 6.0, 0.0), (5.0, 6.0, 0.0), (6.0, 6.0, 0.0), (7.0, 6.0, 0.0), (8.0, 6.0, 0.0), (9.0, 6.0, 0.0), (10.0, 6.0, 0.0), (11.0, 6.0, 0.0), (12.0, 6.0, 0.0), (13.0, 6.0, 0.0), (14.0, 6.0, 0.0), (15.0, 6.0, 0.0), (16.0, 6.0, 0.0), (-16.0, 7.0, 0.0), (-15.0, 7.0, 0.0), (-14.0, 7.0, 0.0), (-13.0, 7.0, 0.0), (-12.0, 7.0, 0.0), (-11.0, 7.0, 0.0), (-10.0, 7.0, 0.0), (-9.0, 7.0, 0.0), (-8.0, 7.0, 0.0), (-7.0, 7.0, 0.0), (-6.0, 7.0, 0.0), (-5.0, 7.0, 0.0), (-4.0, 7.0, 0.0), (-3.0, 7.0, 0.0), (-2.0, 7.0, 0.0), (-1.0, 7.0, 0.0), (0.0, 7.0, 0.0), (1.0, 7.0, 0.0), (2.0, 7.0, 0.0), (3.0, 7.0, 0.0), (4.0, 7.0, 0.0), (5.0, 7.0, 0.0), (6.0, 7.0, 0.0), (7.0, 7.0, 0.0), (8.0, 7.0, 0.0), (9.0, 7.0, 0.0), (10.0, 7.0, 0.0), (11.0, 7.0, 0.0), (12.0, 7.0, 0.0), (13.0, 7.0, 0.0), (14.0, 7.0, 0.0), (15.0, 7.0, 0.0), (16.0, 7.0, 0.0), (-16.0, 8.0, 0.0), (-15.0, 8.0, 0.0), (-14.0, 8.0, 0.0), (-13.0, 8.0, 0.0), (-12.0, 8.0, 0.0), (-11.0, 8.0, 0.0), (-10.0, 8.0, 0.0), (-9.0, 8.0, 0.0), (-8.0, 8.0, 0.0), (-7.0, 8.0, 0.0), (-6.0, 8.0, 0.0), (-5.0, 8.0, 0.0), (-4.0, 8.0, 0.0), (-3.0, 8.0, 0.0), (-2.0, 8.0, 0.0), (-1.0, 8.0, 0.0), (0.0, 8.0, 0.0), (1.0, 8.0, 0.0), (2.0, 8.0, 0.0), (3.0, 8.0, 0.0), (4.0, 8.0, 0.0), (5.0, 8.0, 0.0), (6.0, 8.0, 0.0), (7.0, 8.0, 0.0), (8.0, 8.0, 0.0), (9.0, 8.0, 0.0), (10.0, 8.0, 0.0), (11.0, 8.0, 0.0), (12.0, 8.0, 0.0), (13.0, 8.0, 0.0), (14.0, 8.0, 0.0), (15.0, 8.0, 0.0), (16.0, 8.0, 0.0), (-16.0, 9.0, 0.0), (-15.0, 9.0, 0.0), (-14.0, 9.0, 0.0), (-13.0, 9.0, 0.0), (-12.0, 9.0, 0.0), (-11.0, 9.0, 0.0), (-10.0, 9.0, 0.0), (-9.0, 9.0, 0.0), (-8.0, 9.0, 0.0), (-7.0, 9.0, 0.0), (-6.0, 9.0, 0.0), (-5.0, 9.0, 0.0), (-4.0, 9.0, 0.0), (-3.0, 9.0, 0.0), (-2.0, 9.0, 0.0), (-1.0, 9.0, 0.0), (0.0, 9.0, 0.0), (1.0, 9.0, 0.0), (2.0, 9.0, 0.0), (3.0, 9.0, 0.0), (4.0, 9.0, 0.0), (5.0, 9.0, 0.0), (6.0, 9.0, 0.0), (7.0, 9.0, 0.0), (8.0, 9.0, 0.0), (9.0, 9.0, 0.0), (10.0, 9.0, 0.0), (11.0, 9.0, 0.0), (12.0, 9.0, 0.0), (13.0, 9.0, 0.0), (14.0, 9.0, 0.0), (15.0, 9.0, 0.0), (16.0, 9.0, 0.0), (-16.0, 10.0, 0.0), (-15.0, 10.0, 0.0), (-14.0, 10.0, 0.0), (-13.0, 10.0, 0.0), (-12.0, 10.0, 0.0), (-11.0, 10.0, 0.0), (-10.0, 10.0, 0.0), (-9.0, 10.0, 0.0), (-8.0, 10.0, 0.0), (-7.0, 10.0, 0.0), (-6.0, 10.0, 0.0), (-5.0, 10.0, 0.0), (-4.0, 10.0, 0.0), (-3.0, 10.0, 0.0), (-2.0, 10.0, 0.0), (-1.0, 10.0, 0.0), (0.0, 10.0, 0.0), (1.0, 10.0, 0.0), (2.0, 10.0, 0.0), (3.0, 10.0, 0.0), (4.0, 10.0, 0.0), (5.0, 10.0, 0.0), (6.0, 10.0, 0.0), (7.0, 10.0, 0.0), (8.0, 10.0, 0.0), (9.0, 10.0, 0.0), (10.0, 10.0, 0.0), (11.0, 10.0, 0.0), (12.0, 10.0, 0.0), (13.0, 10.0, 0.0), (14.0, 10.0, 0.0), (15.0, 10.0, 0.0), (16.0, 10.0, 0.0), (-16.0, 11.0, 0.0), (-15.0, 11.0, 0.0), (-14.0, 11.0, 0.0), (-13.0, 11.0, 0.0), (-12.0, 11.0, 0.0), (-11.0, 11.0, 0.0), (-10.0, 11.0, 0.0), (-9.0, 11.0, 0.0), (-8.0, 11.0, 0.0), (-7.0, 11.0, 0.0), (-6.0, 11.0, 0.0), (-5.0, 11.0, 0.0), (-4.0, 11.0, 0.0), (-3.0, 11.0, 0.0), (-2.0, 11.0, 0.0), (-1.0, 11.0, 0.0), (0.0, 11.0, 0.0), (1.0, 11.0, 0.0), (2.0, 11.0, 0.0), (3.0, 11.0, 0.0), (4.0, 11.0, 0.0), (5.0, 11.0, 0.0), (6.0, 11.0, 0.0), (7.0, 11.0, 0.0), (8.0, 11.0, 0.0), (9.0, 11.0, 0.0), (10.0, 11.0, 0.0), (11.0, 11.0, 0.0), (12.0, 11.0, 0.0), (13.0, 11.0, 0.0), (14.0, 11.0, 0.0), (15.0, 11.0, 0.0), (16.0, 11.0, 0.0), (-16.0, 12.0, 0.0), (-15.0, 12.0, 0.0), (-14.0, 12.0, 0.0), (-13.0, 12.0, 0.0), (-12.0, 12.0, 0.0), (-11.0, 12.0, 0.0), (-10.0, 12.0, 0.0), (-9.0, 12.0, 0.0), (-8.0, 12.0, 0.0), (-7.0, 12.0, 0.0), (-6.0, 12.0, 0.0), (-5.0, 12.0, 0.0), (-4.0, 12.0, 0.0), (-3.0, 12.0, 0.0), (-2.0, 12.0, 0.0), (-1.0, 12.0, 0.0), (0.0, 12.0, 0.0), (1.0, 12.0, 0.0), (2.0, 12.0, 0.0), (3.0, 12.0, 0.0), (4.0, 12.0, 0.0), (5.0, 12.0, 0.0), (6.0, 12.0, 0.0), (7.0, 12.0, 0.0), (8.0, 12.0, 0.0), (9.0, 12.0, 0.0), (10.0, 12.0, 0.0), (11.0, 12.0, 0.0), (12.0, 12.0, 0.0), (13.0, 12.0, 0.0), (14.0, 12.0, 0.0), (15.0, 12.0, 0.0), (16.0, 12.0, 0.0), (-16.0, 13.0, 0.0), (-15.0, 13.0, 0.0), (-14.0, 13.0, 0.0), (-13.0, 13.0, 0.0), (-12.0, 13.0, 0.0), (-11.0, 13.0, 0.0), (-10.0, 13.0, 0.0), (-9.0, 13.0, 0.0), (-8.0, 13.0, 0.0), (-7.0, 13.0, 0.0), (-6.0, 13.0, 0.0), (-5.0, 13.0, 0.0), (-4.0, 13.0, 0.0), (-3.0, 13.0, 0.0), (-2.0, 13.0, 0.0), (-1.0, 13.0, 0.0), (0.0, 13.0, 0.0), (1.0, 13.0, 0.0), (2.0, 13.0, 0.0), (3.0, 13.0, 0.0), (4.0, 13.0, 0.0), (5.0, 13.0, 0.0), (6.0, 13.0, 0.0), (7.0, 13.0, 0.0), (8.0, 13.0, 0.0), (9.0, 13.0, 0.0), (10.0, 13.0, 0.0), (11.0, 13.0, 0.0), (12.0, 13.0, 0.0), (13.0, 13.0, 0.0), (14.0, 13.0, 0.0), (15.0, 13.0, 0.0), (16.0, 13.0, 0.0), (-16.0, 14.0, 0.0), (-15.0, 14.0, 0.0), (-14.0, 14.0, 0.0), (-13.0, 14.0, 0.0), (-12.0, 14.0, 0.0), (-11.0, 14.0, 0.0), (-10.0, 14.0, 0.0), (-9.0, 14.0, 0.0), (-8.0, 14.0, 0.0), (-7.0, 14.0, 0.0), (-6.0, 14.0, 0.0), (-5.0, 14.0, 0.0), (-4.0, 14.0, 0.0), (-3.0, 14.0, 0.0), (-2.0, 14.0, 0.0), (-1.0, 14.0, 0.0), (0.0, 14.0, 0.0), (1.0, 14.0, 0.0), (2.0, 14.0, 0.0), (3.0, 14.0, 0.0), (4.0, 14.0, 0.0), (5.0, 14.0, 0.0), (6.0, 14.0, 0.0), (7.0, 14.0, 0.0), (8.0, 14.0, 0.0), (9.0, 14.0, 0.0), (10.0, 14.0, 0.0), (11.0, 14.0, 0.0), (12.0, 14.0, 0.0), (13.0, 14.0, 0.0), (14.0, 14.0, 0.0), (15.0, 14.0, 0.0), (16.0, 14.0, 0.0), (-16.0, 15.0, 0.0), (-15.0, 15.0, 0.0), (-14.0, 15.0, 0.0), (-13.0, 15.0, 0.0), (-12.0, 15.0, 0.0), (-11.0, 15.0, 0.0), (-10.0, 15.0, 0.0), (-9.0, 15.0, 0.0), (-8.0, 15.0, 0.0), (-7.0, 15.0, 0.0), (-6.0, 15.0, 0.0), (-5.0, 15.0, 0.0), (-4.0, 15.0, 0.0), (-3.0, 15.0, 0.0), (-2.0, 15.0, 0.0), (-1.0, 15.0, 0.0), (0.0, 15.0, 0.0), (1.0, 15.0, 0.0), (2.0, 15.0, 0.0), (3.0, 15.0, 0.0), (4.0, 15.0, 0.0), (5.0, 15.0, 0.0), (6.0, 15.0, 0.0), (7.0, 15.0, 0.0), (8.0, 15.0, 0.0), (9.0, 15.0, 0.0), (10.0, 15.0, 0.0), (11.0, 15.0, 0.0), (12.0, 15.0, 0.0), (13.0, 15.0, 0.0), (14.0, 15.0, 0.0), (15.0, 15.0, 0.0), (16.0, 15.0, 0.0), (-16.0, 16.0, 0.0), (-15.0, 16.0, 0.0), (-14.0, 16.0, 0.0), (-13.0, 16.0, 0.0), (-12.0, 16.0, 0.0), (-11.0, 16.0, 0.0), (-10.0, 16.0, 0.0), (-9.0, 16.0, 0.0), (-8.0, 16.0, 0.0), (-7.0, 16.0, 0.0), (-6.0, 16.0, 0.0), (-5.0, 16.0, 0.0), (-4.0, 16.0, 0.0), (-3.0, 16.0, 0.0), (-2.0, 16.0, 0.0), (-1.0, 16.0, 0.0), (0.0, 16.0, 0.0), (1.0, 16.0, 0.0), (2.0, 16.0, 0.0), (3.0, 16.0, 0.0), (4.0, 16.0, 0.0), (5.0, 16.0, 0.0), (6.0, 16.0, 0.0), (7.0, 16.0, 0.0), (8.0, 16.0, 0.0), (9.0, 16.0, 0.0), (10.0, 16.0, 0.0), (11.0, 16.0, 0.0), (12.0, 16.0, 0.0), (13.0, 16.0, 0.0), (14.0, 16.0, 0.0), (15.0, 16.0, 0.0), (16.0, 16.0, 0.0)], [], [(0, 1, 34, 33), (1, 2, 35, 34), (2, 3, 36, 35), (3, 4, 37, 36), (4, 5, 38, 37), (5, 6, 39, 38), (6, 7, 40, 39), (7, 8, 41, 40), (8, 9, 42, 41), (9, 10, 43, 42), (10, 11, 44, 43), (11, 12, 45, 44), (12, 13, 46, 45), (13, 14, 47, 46), (14, 15, 48, 47), (15, 16, 49, 48), (16, 17, 50, 49), (17, 18, 51, 50), (18, 19, 52, 51), (19, 20, 53, 52), (20, 21, 54, 53), (21, 22, 55, 54), (22, 23, 56, 55), (23, 24, 57, 56), (24, 25, 58, 57), (25, 26, 59, 58), (26, 27, 60, 59), (27, 28, 61, 60), (28, 29, 62, 61), (29, 30, 63, 62), (30, 31, 64, 63), (31, 32, 65, 64), (33, 34, 67, 66), (34, 35, 68, 67), (35, 36, 69, 68), (36, 37, 70, 69), (37, 38, 71, 70), (38, 39, 72, 71), (39, 40, 73, 72), (40, 41, 74, 73), (41, 42, 75, 74), (42, 43, 76, 75), (43, 44, 77, 76), (44, 45, 78, 77), (45, 46, 79, 78), (46, 47, 80, 79), (47, 48, 81, 80), (48, 49, 82, 81), (49, 50, 83, 82), (50, 51, 84, 83), (51, 52, 85, 84), (52, 53, 86, 85), (53, 54, 87, 86), (54, 55, 88, 87), (55, 56, 89, 88), (56, 57, 90, 89), (57, 58, 91, 90), (58, 59, 92, 91), (59, 60, 93, 92), (60, 61, 94, 93), (61, 62, 95, 94), (62, 63, 96, 95), (63, 64, 97, 96), (64, 65, 98, 97), (66, 67, 100, 99), (67, 68, 101, 100), (68, 69, 102, 101), (69, 70, 103, 102), (70, 71, 104, 103), (71, 72, 105, 104), (72, 73, 106, 105), (73, 74, 107, 106), (74, 75, 108, 107), (75, 76, 109, 108), (76, 77, 110, 109), (77, 78, 111, 110), (78, 79, 112, 111), (79, 80, 113, 112), (80, 81, 114, 113), (81, 82, 115, 114), (82, 83, 116, 115), (83, 84, 117, 116), (84, 85, 118, 117), (85, 86, 119, 118), (86, 87, 120, 119), (87, 88, 121, 120), (88, 89, 122, 121), (89, 90, 123, 122), (90, 91, 124, 123), (91, 92, 125, 124), (92, 93, 126, 125), (93, 94, 127, 126), (94, 95, 128, 127), (95, 96, 129, 128), (96, 97, 130, 129), (97, 98, 131, 130), (99, 100, 133, 132), (100, 101, 134, 133), (101, 102, 135, 134), (102, 103, 136, 135), (103, 104, 137, 136), (104, 105, 138, 137), (105, 106, 139, 138), (106, 107, 140, 139), (107, 108, 141, 140), (108, 109, 142, 141), (109, 110, 143, 142), (110, 111, 144, 143), (111, 112, 145, 144), (112, 113, 146, 145), (113, 114, 147, 146), (114, 115, 148, 147), (115, 116, 149, 148), (116, 117, 150, 149), (117, 118, 151, 150), (118, 119, 152, 151), (119, 120, 153, 152), (120, 121, 154, 153), (121, 122, 155, 154), (122, 123, 156, 155), (123, 124, 157, 156), (124, 125, 158, 157), (125, 126, 159, 158), (126, 127, 160, 159), (127, 128, 161, 160), (128, 129, 162, 161), (129, 130, 163, 162), (130, 131, 164, 163), (132, 133, 166, 165), (133, 134, 167, 166), (134, 135, 168, 167), (135, 136, 169, 168), (136, 137, 170, 169), (137, 138, 171, 170), (138, 139, 172, 171), (139, 140, 173, 172), (140, 141, 174, 173), (141, 142, 175, 174), (142, 143, 176, 175), (143, 144, 177, 176), (144, 145, 178, 177), (145, 146, 179, 178), (146, 147, 180, 179), (147, 148, 181, 180), (148, 149, 182, 181), (149, 150, 183, 182), (150, 151, 184, 183), (151, 152, 185, 184), (152, 153, 186, 185), (153, 154, 187, 186), (154, 155, 188, 187), (155, 156, 189, 188), (156, 157, 190, 189), (157, 158, 191, 190), (158, 159, 192, 191), (159, 160, 193, 192), (160, 161, 194, 193), (161, 162, 195, 194), (162, 163, 196, 195), (163, 164, 197, 196), (165, 166, 199, 198), (166, 167, 200, 199), (167, 168, 201, 200), (168, 169, 202, 201), (169, 170, 203, 202), (170, 171, 204, 203), (171, 172, 205, 204), (172, 173, 206, 205), (173, 174, 207, 206), (174, 175, 208, 207), (175, 176, 209, 208), (176, 177, 210, 209), (177, 178, 211, 210), (178, 179, 212, 211), (179, 180, 213, 212), (180, 181, 214, 213), (181, 182, 215, 214), (182, 183, 216, 215), (183, 184, 217, 216), (184, 185, 218, 217), (185, 186, 219, 218), (186, 187, 220, 219), (187, 188, 221, 220), (188, 189, 222, 221), (189, 190, 223, 222), (190, 191, 224, 223), (191, 192, 225, 224), (192, 193, 226, 225), (193, 194, 227, 226), (194, 195, 228, 227), (195, 196, 229, 228), (196, 197, 230, 229), (198, 199, 232, 231), (199, 200, 233, 232), (200, 201, 234, 233), (201, 202, 235, 234), (202, 203, 236, 235), (203, 204, 237, 236), (204, 205, 238, 237), (205, 206, 239, 238), (206, 207, 240, 239), (207, 208, 241, 240), (208, 209, 242, 241), (209, 210, 243, 242), (210, 211, 244, 243), (211, 212, 245, 244), (212, 213, 246, 245), (213, 214, 247, 246), (214, 215, 248, 247), (215, 216, 249, 248), (216, 217, 250, 249), (217, 218, 251, 250), (218, 219, 252, 251), (219, 220, 253, 252), (220, 221, 254, 253), (221, 222, 255, 254), (222, 223, 256, 255), (223, 224, 257, 256), (224, 225, 258, 257), (225, 226, 259, 258), (226, 227, 260, 259), (227, 228, 261, 260), (228, 229, 262, 261), (229, 230, 263, 262), (231, 232, 265, 264), (232, 233, 266, 265), (233, 234, 267, 266), (234, 235, 268, 267), (235, 236, 269, 268), (236, 237, 270, 269), (237, 238, 271, 270), (238, 239, 272, 271), (239, 240, 273, 272), (240, 241, 274, 273), (241, 242, 275, 274), (242, 243, 276, 275), (243, 244, 277, 276), (244, 245, 278, 277), (245, 246, 279, 278), (246, 247, 280, 279), (247, 248, 281, 280), (248, 249, 282, 281), (249, 250, 283, 282), (250, 251, 284, 283), (251, 252, 285, 284), (252, 253, 286, 285), (253, 254, 287, 286), (254, 255, 288, 287), (255, 256, 289, 288), (256, 257, 290, 289), (257, 258, 291, 290), (258, 259, 292, 291), (259, 260, 293, 292), (260, 261, 294, 293), (261, 262, 295, 294), (262, 263, 296, 295), (264, 265, 298, 297), (265, 266, 299, 298), (266, 267, 300, 299), (267, 268, 301, 300), (268, 269, 302, 301), (269, 270, 303, 302), (270, 271, 304, 303), (271, 272, 305, 304), (272, 273, 306, 305), (273, 274, 307, 306), (274, 275, 308, 307), (275, 276, 309, 308), (276, 277, 310, 309), (277, 278, 311, 310), (278, 279, 312, 311), (279, 280, 313, 312), (280, 281, 314, 313), (281, 282, 315, 314), (282, 283, 316, 315), (283, 284, 317, 316), (284, 285, 318, 317), (285, 286, 319, 318), (286, 287, 320, 319), (287, 288, 321, 320), (288, 289, 322, 321), (289, 290, 323, 322), (290, 291, 324, 323), (291, 292, 325, 324), (292, 293, 326, 325), (293, 294, 327, 326), (294, 295, 328, 327), (295, 296, 329, 328), (297, 298, 331, 330), (298, 299, 332, 331), (299, 300, 333, 332), (300, 301, 334, 333), (301, 302, 335, 334), (302, 303, 336, 335), (303, 304, 337, 336), (304, 305, 338, 337), (305, 306, 339, 338), (306, 307, 340, 339), (307, 308, 341, 340), (308, 309, 342, 341), (309, 310, 343, 342), (310, 311, 344, 343), (311, 312, 345, 344), (312, 313, 346, 345), (313, 314, 347, 346), (314, 315, 348, 347), (315, 316, 349, 348), (316, 317, 350, 349), (317, 318, 351, 350), (318, 319, 352, 351), (319, 320, 353, 352), (320, 321, 354, 353), (321, 322, 355, 354), (322, 323, 356, 355), (323, 324, 357, 356), (324, 325, 358, 357), (325, 326, 359, 358), (326, 327, 360, 359), (327, 328, 361, 360), (328, 329, 362, 361), (330, 331, 364, 363), (331, 332, 365, 364), (332, 333, 366, 365), (333, 334, 367, 366), (334, 335, 368, 367), (335, 336, 369, 368), (336, 337, 370, 369), (337, 338, 371, 370), (338, 339, 372, 371), (339, 340, 373, 372), (340, 341, 374, 373), (341, 342, 375, 374), (342, 343, 376, 375), (343, 344, 377, 376), (344, 345, 378, 377), (345, 346, 379, 378), (346, 347, 380, 379), (347, 348, 381, 380), (348, 349, 382, 381), (349, 350, 383, 382), (350, 351, 384, 383), (351, 352, 385, 384), (352, 353, 386, 385), (353, 354, 387, 386), (354, 355, 388, 387), (355, 356, 389, 388), (356, 357, 390, 389), (357, 358, 391, 390), (358, 359, 392, 391), (359, 360, 393, 392), (360, 361, 394, 393), (361, 362, 395, 394), (363, 364, 397, 396), (364, 365, 398, 397), (365, 366, 399, 398), (366, 367, 400, 399), (367, 368, 401, 400), (368, 369, 402, 401), (369, 370, 403, 402), (370, 371, 404, 403), (371, 372, 405, 404), (372, 373, 406, 405), (373, 374, 407, 406), (374, 375, 408, 407), (375, 376, 409, 408), (376, 377, 410, 409), (377, 378, 411, 410), (378, 379, 412, 411), (379, 380, 413, 412), (380, 381, 414, 413), (381, 382, 415, 414), (382, 383, 416, 415), (383, 384, 417, 416), (384, 385, 418, 417), (385, 386, 419, 418), (386, 387, 420, 419), (387, 388, 421, 420), (388, 389, 422, 421), (389, 390, 423, 422), (390, 391, 424, 423), (391, 392, 425, 424), (392, 393, 426, 425), (393, 394, 427, 426), (394, 395, 428, 427), (396, 397, 430, 429), (397, 398, 431, 430), (398, 399, 432, 431), (399, 400, 433, 432), (400, 401, 434, 433), (401, 402, 435, 434), (402, 403, 436, 435), (403, 404, 437, 436), (404, 405, 438, 437), (405, 406, 439, 438), (406, 407, 440, 439), (407, 408, 441, 440), (408, 409, 442, 441), (409, 410, 443, 442), (410, 411, 444, 443), (411, 412, 445, 444), (412, 413, 446, 445), (413, 414, 447, 446), (414, 415, 448, 447), (415, 416, 449, 448), (416, 417, 450, 449), (417, 418, 451, 450), (418, 419, 452, 451), (419, 420, 453, 452), (420, 421, 454, 453), (421, 422, 455, 454), (422, 423, 456, 455), (423, 424, 457, 456), (424, 425, 458, 457), (425, 426, 459, 458), (426, 427, 460, 459), (427, 428, 461, 460), (429, 430, 463, 462), (430, 431, 464, 463), (431, 432, 465, 464), (432, 433, 466, 465), (433, 434, 467, 466), (434, 435, 468, 467), (435, 436, 469, 468), (436, 437, 470, 469), (437, 438, 471, 470), (438, 439, 472, 471), (439, 440, 473, 472), (440, 441, 474, 473), (441, 442, 475, 474), (442, 443, 476, 475), (443, 444, 477, 476), (444, 445, 478, 477), (445, 446, 479, 478), (446, 447, 480, 479), (447, 448, 481, 480), (448, 449, 482, 481), (449, 450, 483, 482), (450, 451, 484, 483), (451, 452, 485, 484), (452, 453, 486, 485), (453, 454, 487, 486), (454, 455, 488, 487), (455, 456, 489, 488), (456, 457, 490, 489), (457, 458, 491, 490), (458, 459, 492, 491), (459, 460, 493, 492), (460, 461, 494, 493), (462, 463, 496, 495), (463, 464, 497, 496), (464, 465, 498, 497), (465, 466, 499, 498), (466, 467, 500, 499), (467, 468, 501, 500), (468, 469, 502, 501), (469, 470, 503, 502), (470, 471, 504, 503), (471, 472, 505, 504), (472, 473, 506, 505), (473, 474, 507, 506), (474, 475, 508, 507), (475, 476, 509, 508), (476, 477, 510, 509), (477, 478, 511, 510), (478, 479, 512, 511), (479, 480, 513, 512), (480, 481, 514, 513), (481, 482, 515, 514), (482, 483, 516, 515), (483, 484, 517, 516), (484, 485, 518, 517), (485, 486, 519, 518), (486, 487, 520, 519), (487, 488, 521, 520), (488, 489, 522, 521), (489, 490, 523, 522), (490, 491, 524, 523), (491, 492, 525, 524), (492, 493, 526, 525), (493, 494, 527, 526), (495, 496, 529, 528), (496, 497, 530, 529), (497, 498, 531, 530), (498, 499, 532, 531), (499, 500, 533, 532), (500, 501, 534, 533), (501, 502, 535, 534), (502, 503, 536, 535), (503, 504, 537, 536), (504, 505, 538, 537), (505, 506, 539, 538), (506, 507, 540, 539), (507, 508, 541, 540), (508, 509, 542, 541), (509, 510, 543, 542), (510, 511, 544, 543), (511, 512, 545, 544), (512, 513, 546, 545), (513, 514, 547, 546), (514, 515, 548, 547), (515, 516, 549, 548), (516, 517, 550, 549), (517, 518, 551, 550), (518, 519, 552, 551), (519, 520, 553, 552), (520, 521, 554, 553), (521, 522, 555, 554), (522, 523, 556, 555), (523, 524, 557, 556), (524, 525, 558, 557), (525, 526, 559, 558), (526, 527, 560, 559), (528, 529, 562, 561), (529, 530, 563, 562), (530, 531, 564, 563), (531, 532, 565, 564), (532, 533, 566, 565), (533, 534, 567, 566), (534, 535, 568, 567), (535, 536, 569, 568), (536, 537, 570, 569), (537, 538, 571, 570), (538, 539, 572, 571), (539, 540, 573, 572), (540, 541, 574, 573), (541, 542, 575, 574), (542, 543, 576, 575), (543, 544, 577, 576), (544, 545, 578, 577), (545, 546, 579, 578), (546, 547, 580, 579), (547, 548, 581, 580), (548, 549, 582, 581), (549, 550, 583, 582), (550, 551, 584, 583), (551, 552, 585, 584), (552, 553, 586, 585), (553, 554, 587, 586), (554, 555, 588, 587), (555, 556, 589, 588), (556, 557, 590, 589), (557, 558, 591, 590), (558, 559, 592, 591), (559, 560, 593, 592), (561, 562, 595, 594), (562, 563, 596, 595), (563, 564, 597, 596), (564, 565, 598, 597), (565, 566, 599, 598), (566, 567, 600, 599), (567, 568, 601, 600), (568, 569, 602, 601), (569, 570, 603, 602), (570, 571, 604, 603), (571, 572, 605, 604), (572, 573, 606, 605), (573, 574, 607, 606), (574, 575, 608, 607), (575, 576, 609, 608), (576, 577, 610, 609), (577, 578, 611, 610), (578, 579, 612, 611), (579, 580, 613, 612), (580, 581, 614, 613), (581, 582, 615, 614), (582, 583, 616, 615), (583, 584, 617, 616), (584, 585, 618, 617), (585, 586, 619, 618), (586, 587, 620, 619), (587, 588, 621, 620), (588, 589, 622, 621), (589, 590, 623, 622), (590, 591, 624, 623), (591, 592, 625, 624), (592, 593, 626, 625), (594, 595, 628, 627), (595, 596, 629, 628), (596, 597, 630, 629), (597, 598, 631, 630), (598, 599, 632, 631), (599, 600, 633, 632), (600, 601, 634, 633), (601, 602, 635, 634), (602, 603, 636, 635), (603, 604, 637, 636), (604, 605, 638, 637), (605, 606, 639, 638), (606, 607, 640, 639), (607, 608, 641, 640), (608, 609, 642, 641), (609, 610, 643, 642), (610, 611, 644, 643), (611, 612, 645, 644), (612, 613, 646, 645), (613, 614, 647, 646), (614, 615, 648, 647), (615, 616, 649, 648), (616, 617, 650, 649), (617, 618, 651, 650), (618, 619, 652, 651), (619, 620, 653, 652), (620, 621, 654, 653), (621, 622, 655, 654), (622, 623, 656, 655), (623, 624, 657, 656), (624, 625, 658, 657), (625, 626, 659, 658), (627, 628, 661, 660), (628, 629, 662, 661), (629, 630, 663, 662), (630, 631, 664, 663), (631, 632, 665, 664), (632, 633, 666, 665), (633, 634, 667, 666), (634, 635, 668, 667), (635, 636, 669, 668), (636, 637, 670, 669), (637, 638, 671, 670), (638, 639, 672, 671), (639, 640, 673, 672), (640, 641, 674, 673), (641, 642, 675, 674), (642, 643, 676, 675), (643, 644, 677, 676), (644, 645, 678, 677), (645, 646, 679, 678), (646, 647, 680, 679), (647, 648, 681, 680), (648, 649, 682, 681), (649, 650, 683, 682), (650, 651, 684, 683), (651, 652, 685, 684), (652, 653, 686, 685), (653, 654, 687, 686), (654, 655, 688, 687), (655, 656, 689, 688), (656, 657, 690, 689), (657, 658, 691, 690), (658, 659, 692, 691), (660, 661, 694, 693), (661, 662, 695, 694), (662, 663, 696, 695), (663, 664, 697, 696), (664, 665, 698, 697), (665, 666, 699, 698), (666, 667, 700, 699), (667, 668, 701, 700), (668, 669, 702, 701), (669, 670, 703, 702), (670, 671, 704, 703), (671, 672, 705, 704), (672, 673, 706, 705), (673, 674, 707, 706), (674, 675, 708, 707), (675, 676, 709, 708), (676, 677, 710, 709), (677, 678, 711, 710), (678, 679, 712, 711), (679, 680, 713, 712), (680, 681, 714, 713), (681, 682, 715, 714), (682, 683, 716, 715), (683, 684, 717, 716), (684, 685, 718, 717), (685, 686, 719, 718), (686, 687, 720, 719), (687, 688, 721, 720), (688, 689, 722, 721), (689, 690, 723, 722), (690, 691, 724, 723), (691, 692, 725, 724), (693, 694, 727, 726), (694, 695, 728, 727), (695, 696, 729, 728), (696, 697, 730, 729), (697, 698, 731, 730), (698, 699, 732, 731), (699, 700, 733, 732), (700, 701, 734, 733), (701, 702, 735, 734), (702, 703, 736, 735), (703, 704, 737, 736), (704, 705, 738, 737), (705, 706, 739, 738), (706, 707, 740, 739), (707, 708, 741, 740), (708, 709, 742, 741), (709, 710, 743, 742), (710, 711, 744, 743), (711, 712, 745, 744), (712, 713, 746, 745), (713, 714, 747, 746), (714, 715, 748, 747), (715, 716, 749, 748), (716, 717, 750, 749), (717, 718, 751, 750), (718, 719, 752, 751), (719, 720, 753, 752), (720, 721, 754, 753), (721, 722, 755, 754), (722, 723, 756, 755), (723, 724, 757, 756), (724, 725, 758, 757), (726, 727, 760, 759), (727, 728, 761, 760), (728, 729, 762, 761), (729, 730, 763, 762), (730, 731, 764, 763), (731, 732, 765, 764), (732, 733, 766, 765), (733, 734, 767, 766), (734, 735, 768, 767), (735, 736, 769, 768), (736, 737, 770, 769), (737, 738, 771, 770), (738, 739, 772, 771), (739, 740, 773, 772), (740, 741, 774, 773), (741, 742, 775, 774), (742, 743, 776, 775), (743, 744, 777, 776), (744, 745, 778, 777), (745, 746, 779, 778), (746, 747, 780, 779), (747, 748, 781, 780), (748, 749, 782, 781), (749, 750, 783, 782), (750, 751, 784, 783), (751, 752, 785, 784), (752, 753, 786, 785), (753, 754, 787, 786), (754, 755, 788, 787), (755, 756, 789, 788), (756, 757, 790, 789), (757, 758, 791, 790), (759, 760, 793, 792), (760, 761, 794, 793), (761, 762, 795, 794), (762, 763, 796, 795), (763, 764, 797, 796), (764, 765, 798, 797), (765, 766, 799, 798), (766, 767, 800, 799), (767, 768, 801, 800), (768, 769, 802, 801), (769, 770, 803, 802), (770, 771, 804, 803), (771, 772, 805, 804), (772, 773, 806, 805), (773, 774, 807, 806), (774, 775, 808, 807), (775, 776, 809, 808), (776, 777, 810, 809), (777, 778, 811, 810), (778, 779, 812, 811), (779, 780, 813, 812), (780, 781, 814, 813), (781, 782, 815, 814), (782, 783, 816, 815), (783, 784, 817, 816), (784, 785, 818, 817), (785, 786, 819, 818), (786, 787, 820, 819), (787, 788, 821, 820), (788, 789, 822, 821), (789, 790, 823, 822), (790, 791, 824, 823), (792, 793, 826, 825), (793, 794, 827, 826), (794, 795, 828, 827), (795, 796, 829, 828), (796, 797, 830, 829), (797, 798, 831, 830), (798, 799, 832, 831), (799, 800, 833, 832), (800, 801, 834, 833), (801, 802, 835, 834), (802, 803, 836, 835), (803, 804, 837, 836), (804, 805, 838, 837), (805, 806, 839, 838), (806, 807, 840, 839), (807, 808, 841, 840), (808, 809, 842, 841), (809, 810, 843, 842), (810, 811, 844, 843), (811, 812, 845, 844), (812, 813, 846, 845), (813, 814, 847, 846), (814, 815, 848, 847), (815, 816, 849, 848), (816, 817, 850, 849), (817, 818, 851, 850), (818, 819, 852, 851), (819, 820, 853, 852), (820, 821, 854, 853), (821, 822, 855, 854), (822, 823, 856, 855), (823, 824, 857, 856), (825, 826, 859, 858), (826, 827, 860, 859), (827, 828, 861, 860), (828, 829, 862, 861), (829, 830, 863, 862), (830, 831, 864, 863), (831, 832, 865, 864), (832, 833, 866, 865), (833, 834, 867, 866), (834, 835, 868, 867), (835, 836, 869, 868), (836, 837, 870, 869), (837, 838, 871, 870), (838, 839, 872, 871), (839, 840, 873, 872), (840, 841, 874, 873), (841, 842, 875, 874), (842, 843, 876, 875), (843, 844, 877, 876), (844, 845, 878, 877), (845, 846, 879, 878), (846, 847, 880, 879), (847, 848, 881, 880), (848, 849, 882, 881), (849, 850, 883, 882), (850, 851, 884, 883), (851, 852, 885, 884), (852, 853, 886, 885), (853, 854, 887, 886), (854, 855, 888, 887), (855, 856, 889, 888), (856, 857, 890, 889), (858, 859, 892, 891), (859, 860, 893, 892), (860, 861, 894, 893), (861, 862, 895, 894), (862, 863, 896, 895), (863, 864, 897, 896), (864, 865, 898, 897), (865, 866, 899, 898), (866, 867, 900, 899), (867, 868, 901, 900), (868, 869, 902, 901), (869, 870, 903, 902), (870, 871, 904, 903), (871, 872, 905, 904), (872, 873, 906, 905), (873, 874, 907, 906), (874, 875, 908, 907), (875, 876, 909, 908), (876, 877, 910, 909), (877, 878, 911, 910), (878, 879, 912, 911), (879, 880, 913, 912), (880, 881, 914, 913), (881, 882, 915, 914), (882, 883, 916, 915), (883, 884, 917, 916), (884, 885, 918, 917), (885, 886, 919, 918), (886, 887, 920, 919), (887, 888, 921, 920), (888, 889, 922, 921), (889, 890, 923, 922), (891, 892, 925, 924), (892, 893, 926, 925), (893, 894, 927, 926), (894, 895, 928, 927), (895, 896, 929, 928), (896, 897, 930, 929), (897, 898, 931, 930), (898, 899, 932, 931), (899, 900, 933, 932), (900, 901, 934, 933), (901, 902, 935, 934), (902, 903, 936, 935), (903, 904, 937, 936), (904, 905, 938, 937), (905, 906, 939, 938), (906, 907, 940, 939), (907, 908, 941, 940), (908, 909, 942, 941), (909, 910, 943, 942), (910, 911, 944, 943), (911, 912, 945, 944), (912, 913, 946, 945), (913, 914, 947, 946), (914, 915, 948, 947), (915, 916, 949, 948), (916, 917, 950, 949), (917, 918, 951, 950), (918, 919, 952, 951), (919, 920, 953, 952), (920, 921, 954, 953), (921, 922, 955, 954), (922, 923, 956, 955), (924, 925, 958, 957), (925, 926, 959, 958), (926, 927, 960, 959), (927, 928, 961, 960), (928, 929, 962, 961), (929, 930, 963, 962), (930, 931, 964, 963), (931, 932, 965, 964), (932, 933, 966, 965), (933, 934, 967, 966), (934, 935, 968, 967), (935, 936, 969, 968), (936, 937, 970, 969), (937, 938, 971, 970), (938, 939, 972, 971), (939, 940, 973, 972), (940, 941, 974, 973), (941, 942, 975, 974), (942, 943, 976, 975), (943, 944, 977, 976), (944, 945, 978, 977), (945, 946, 979, 978), (946, 947, 980, 979), (947, 948, 981, 980), (948, 949, 982, 981), (949, 950, 983, 982), (950, 951, 984, 983), (951, 952, 985, 984), (952, 953, 986, 985), (953, 954, 987, 986), (954, 955, 988, 987), (955, 956, 989, 988), (957, 958, 991, 990), (958, 959, 992, 991), (959, 960, 993, 992), (960, 961, 994, 993), (961, 962, 995, 994), (962, 963, 996, 995), (963, 964, 997, 996), (964, 965, 998, 997), (965, 966, 999, 998), (966, 967, 1000, 999), (967, 968, 1001, 1000), (968, 969, 1002, 1001), (969, 970, 1003, 1002), (970, 971, 1004, 1003), (971, 972, 1005, 1004), (972, 973, 1006, 1005), (973, 974, 1007, 1006), (974, 975, 1008, 1007), (975, 976, 1009, 1008), (976, 977, 1010, 1009), (977, 978, 1011, 1010), (978, 979, 1012, 1011), (979, 980, 1013, 1012), (980, 981, 1014, 1013), (981, 982, 1015, 1014), (982, 983, 1016, 1015), (983, 984, 1017, 1016), (984, 985, 1018, 1017), (985, 986, 1019, 1018), (986, 987, 1020, 1019), (987, 988, 1021, 1020), (988, 989, 1022, 1021), (990, 991, 1024, 1023), (991, 992, 1025, 1024), (992, 993, 1026, 1025), (993, 994, 1027, 1026), (994, 995, 1028, 1027), (995, 996, 1029, 1028), (996, 997, 1030, 1029), (997, 998, 1031, 1030), (998, 999, 1032, 1031), (999, 1000, 1033, 1032), (1000, 1001, 1034, 1033), (1001, 1002, 1035, 1034), (1002, 1003, 1036, 1035), (1003, 1004, 1037, 1036), (1004, 1005, 1038, 1037), (1005, 1006, 1039, 1038), (1006, 1007, 1040, 1039), (1007, 1008, 1041, 1040), (1008, 1009, 1042, 1041), (1009, 1010, 1043, 1042), (1010, 1011, 1044, 1043), (1011, 1012, 1045, 1044), (1012, 1013, 1046, 1045), (1013, 1014, 1047, 1046), (1014, 1015, 1048, 1047), (1015, 1016, 1049, 1048), (1016, 1017, 1050, 1049), (1017, 1018, 1051, 1050), (1018, 1019, 1052, 1051), (1019, 1020, 1053, 1052), (1020, 1021, 1054, 1053), (1021, 1022, 1055, 1054), (1023, 1024, 1057, 1056), (1024, 1025, 1058, 1057), (1025, 1026, 1059, 1058), (1026, 1027, 1060, 1059), (1027, 1028, 1061, 1060), (1028, 1029, 1062, 1061), (1029, 1030, 1063, 1062), (1030, 1031, 1064, 1063), (1031, 1032, 1065, 1064), (1032, 1033, 1066, 1065), (1033, 1034, 1067, 1066), (1034, 1035, 1068, 1067), (1035, 1036, 1069, 1068), (1036, 1037, 1070, 1069), (1037, 1038, 1071, 1070), (1038, 1039, 1072, 1071), (1039, 1040, 1073, 1072), (1040, 1041, 1074, 1073), (1041, 1042, 1075, 1074), (1042, 1043, 1076, 1075), (1043, 1044, 1077, 1076), (1044, 1045, 1078, 1077), (1045, 1046, 1079, 1078), (1046, 1047, 1080, 1079), (1047, 1048, 1081, 1080), (1048, 1049, 1082, 1081), (1049, 1050, 1083, 1082), (1050, 1051, 1084, 1083), (1051, 1052, 1085, 1084), (1052, 1053, 1086, 1085), (1053, 1054, 1087, 1086), (1054, 1055, 1088, 1087)])
me_grid_001.use_remesh_preserve_volume = False
me_grid_001.use_remesh_preserve_attributes = False
me_grid_001.use_mirror_vertex_groups = False
me_grid_001.update()
me_plane_002 = bpy.data.meshes.new('Plane.002')
me_plane_002.from_pydata([(-0.3048, 0.0, 0.9144), (0.0, 0.0, 0.9144), (-0.3048, 0.0, 0.0), (0.0, 0.0, 0.0), (-1.586, 0.0, 0.0), (-1.586, 0.0, 0.4572), (-2.348, 0.0, 0.4572), (-2.348, 0.0, 0.9144), (-3.11, 0.0, 0.9144), (-3.872, 0.0, 1.372), (-3.11, 0.0, 1.372), (-3.872, 0.0, 1.829), (-4.634, 0.0, 1.829), (-4.634, 0.0, 2.286), (-5.396, 0.0, 2.286), (-6.158, 0.0, 2.743), (-5.396, 0.0, 2.743), (-6.158, 0.0, 3.2), (-6.92, 0.0, 3.2), (-7.682, 0.0, 3.658), (-6.92, 0.0, 3.658), (-7.682, 0.0, 4.115), (-8.444, 0.0, 4.115), (-9.968, 0.0, 4.572), (-8.444, 0.0, 4.572), (-9.968, 0.0, 5.029), (-10.73, 0.0, 5.029), (-10.73, 0.0, 5.486), (-11.49, 0.0, 5.486), (-12.25, 0.0, 5.944), (-11.49, 0.0, 5.944), (-12.25, 0.0, 6.401), (-13.02, 0.0, 6.401), (-13.02, 0.0, 6.858), (-13.78, 0.0, 6.858), (-14.54, 0.0, 7.315), (-13.78, 0.0, 7.315), (-14.54, 0.0, 7.772), (-15.3, 0.0, 7.772), (-16.06, 0.0, 8.23), (-15.3, 0.0, 8.23), (-16.06, 0.0, 8.687), (-16.83, 0.0, 8.687), (-17.59, 0.0, 9.144), (-16.83, 0.0, 9.144), (-17.59, 0.0, 0.0), (-2.826, 0.0, 0.0), (-6.616, 0.0, 0.0), (-7.218, 0.0, 0.0), (-9.272, 0.0, 0.0), (-10.65, 0.0, 0.0), (-11.79, 0.0, 0.0), (-11.08, 0.0, 0.0), (-12.35, 0.0, 0.0), (-13.63, 0.0, 0.0), (-16.64, 0.0, 0.0), (-17.59, 0.0, 1.329), (-17.59, 0.0, 0.5853), (-17.59, 0.0, 1.711), (-17.59, 0.0, 2.418), (-17.59, 0.0, 2.874), (-17.59, 0.0, 3.501), (-17.59, 0.0, 3.955), (-17.59, 0.0, 6.901), (-17.59, 0.0, 6.244), (-17.59, 0.0, 7.381), (-17.59, 0.0, 8.043), (-17.59, 0.0, 5.763), (-17.59, 0.0, 5.11), (-17.59, 0.0, 4.616), (-3.321, 0.0, 0.0), (-4.172, 0.0, 0.0), (-4.703, 0.0, 0.0), (-5.411, 0.0, 0.0), (-6.013, 0.0, 0.0), (-7.927, 0.0, 0.0), (-8.634, 0.0, 0.0), (-9.874, 0.0, 0.0), (-13.03, 0.0, 0.0), (-15.15, 0.0, 0.0), (-15.65, 0.0, 0.0), (-16.36, 0.0, 0.0)], [], [(1, 0, 2, 3), (36, 35, 69, 62), (7, 8, 71, 70), (23, 25, 80, 79), (38, 40, 64, 67), (9, 11, 74, 73), (40, 39, 63, 64), (11, 12, 47, 74), (6, 7, 70, 46), (13, 14, 75, 48), (8, 10, 72, 71), (15, 17, 77, 49), (10, 9, 73, 72), (25, 26, 81, 80), (17, 18, 50, 77), (12, 13, 48, 47), (27, 28, 45, 55), (19, 21, 53, 51), (14, 16, 76, 75), (29, 31, 58, 56), (21, 22, 78, 53), (16, 15, 49, 76), (31, 32, 59, 58), (26, 27, 55, 81), (18, 20, 52, 50), (33, 34, 61, 60), (28, 30, 57, 45), (20, 19, 51, 52), (35, 37, 68, 69), (30, 29, 56, 57), (22, 24, 54, 78), (37, 38, 67, 68), (32, 33, 60, 59), (24, 23, 79, 54), (39, 41, 65, 63), (34, 36, 62, 61), (41, 42, 66, 65), (42, 44, 43, 66), (4, 5, 6, 46)])
me_plane_002.use_remesh_preserve_volume = False
me_plane_002.use_remesh_preserve_attributes = False
me_plane_002.use_mirror_vertex_groups = False
me_plane_002.update()
me_cylinder = bpy.data.meshes.new('Cylinder')
me_cylinder.from_pydata([(-6.815e-07, 19.43, -2.367), (-6.815e-07, 19.43, 2.755), (2.577, 19.18, -2.367), (2.577, 19.18, 2.755), (5.055, 18.43, -2.367), (5.055, 18.43, 2.755), (7.339, 17.21, -2.367), (7.339, 17.21, 2.755), (9.341, 15.57, -2.367), (9.341, 15.57, 2.755), (10.98, 13.56, -2.367), (10.98, 13.56, 2.755), (12.2, 11.28, -2.367), (12.2, 11.28, 2.755), (12.96, 8.802, -2.367), (12.96, 8.802, 2.755), (12.96, -8.802, -2.367), (12.96, -8.802, 2.755), (12.2, -11.28, -2.367), (12.2, -11.28, 2.755), (10.98, -13.56, -2.367), (10.98, -13.56, 2.755), (9.341, -15.57, -2.367), (9.341, -15.57, 2.755), (7.339, -17.21, -2.367), (7.339, -17.21, 2.755), (5.055, -18.43, -2.367), (5.055, -18.43, 2.755), (2.577, -19.18, -2.367), (2.577, -19.18, 2.755), (-4.986e-06, -19.43, -2.367), (-4.986e-06, -19.43, 2.755), (-2.577, -19.18, -2.367), (-2.577, -19.18, 2.755), (-5.055, -18.43, -2.367), (-5.055, -18.43, 2.755), (-7.339, -17.21, -2.367), (-7.339, -17.21, 2.755), (-9.341, -15.57, -2.367), (-9.341, -15.57, 2.755), (-10.98, -13.56, -2.367), (-10.98, -13.56, 2.755), (-12.2, -11.28, -2.367), (-12.2, -11.28, 2.755), (-12.96, -8.802, -2.367), (-12.96, -8.802, 2.755), (-12.96, 8.802, -2.367), (-12.96, 8.802, 2.755), (-12.2, 11.28, -2.367), (-12.2, 11.28, 2.755), (-10.98, 13.56, -2.367), (-10.98, 13.56, 2.755), (-9.341, 15.57, -2.367), (-9.341, 15.57, 2.755), (-7.339, 17.21, -2.367), (-7.339, 17.21, 2.755), (-5.055, 18.43, -2.367), (-5.055, 18.43, 2.755), (-2.577, 19.18, -2.367), (-2.577, 19.18, 2.755), (-5.888e-07, 17.49, 2.755), (2.191, 17.26, 2.755), (4.297, 16.59, 2.755), (6.238, 15.49, 2.755), (7.94, 14.01, 2.755), (9.336, 12.21, 2.755), (10.37, 10.15, 2.755), (11.01, 7.922, 2.755), (11.01, -7.922, 2.755), (10.37, -10.15, 2.755), (9.336, -12.21, 2.755), (7.94, -14.01, 2.755), (6.238, -15.49, 2.755), (4.297, -16.59, 2.755), (2.191, -17.26, 2.755), (-4.247e-06, -17.49, 2.755), (-2.191, -17.26, 2.755), (-4.297, -16.59, 2.755), (-6.238, -15.49, 2.755), (-7.94, -14.01, 2.755), (-9.336, -12.21, 2.755), (-10.37, -10.15, 2.755), (-11.01, -7.922, 2.755), (-11.01, 7.922, 2.755), (-10.37, 10.15, 2.755), (-9.336, 12.21, 2.755), (-7.94, 14.01, 2.755), (-6.238, 15.49, 2.755), (-4.297, 16.59, 2.755), (-2.191, 17.26, 2.755)], [], [(0, 1, 3, 2), (2, 3, 5, 4), (4, 5, 7, 6), (6, 7, 9, 8), (8, 9, 11, 10), (10, 11, 13, 12), (12, 13, 15, 14), (16, 17, 19, 18), (18, 19, 21, 20), (20, 21, 23, 22), (22, 23, 25, 24), (24, 25, 27, 26), (26, 27, 29, 28), (28, 29, 31, 30), (30, 31, 33, 32), (32, 33, 35, 34), (34, 35, 37, 36), (36, 37, 39, 38), (38, 39, 41, 40), (40, 41, 43, 42), (42, 43, 45, 44), (46, 47, 49, 48), (48, 49, 51, 50), (50, 51, 53, 52), (52, 53, 55, 54), (54, 55, 57, 56), (56, 57, 59, 58), (58, 59, 1, 0), (44, 45, 47, 46), (14, 15, 17, 16), (59, 57, 88, 89), (31, 29, 74, 75), (51, 49, 84, 85), (23, 21, 70, 71), (41, 39, 79, 80), (13, 11, 65, 66), (1, 59, 89, 60), (33, 31, 75, 76), (5, 3, 61, 62), (47, 45, 82, 83), (53, 51, 85, 86), (25, 23, 71, 72), (43, 41, 80, 81), (15, 13, 66, 67), (17, 15, 67, 68), (35, 33, 76, 77), (7, 5, 62, 63), (55, 53, 86, 87), (27, 25, 72, 73), (45, 43, 81, 82), (19, 17, 68, 69), (37, 35, 77, 78), (9, 7, 63, 64), (57, 55, 87, 88), (29, 27, 73, 74), (49, 47, 83, 84), (21, 19, 69, 70), (39, 37, 78, 79), (11, 9, 64, 65), (3, 1, 60, 61)])
me_cylinder.use_remesh_preserve_volume = False
me_cylinder.use_remesh_preserve_attributes = False
me_cylinder.use_mirror_vertex_groups = False
me_cylinder.update()

# ---- curves / text
cu_beziercurve = bpy.data.curves.new('BezierCurve', 'CURVE')
cu_beziercurve.dimensions = '3D'
_sp = cu_beziercurve.splines.new('BEZIER'); _sp.bezier_points.add(5)
_sp.bezier_points.foreach_set('co', [-30.48, 18.29, 0.0, 0.0, 48.77, 0.0, 30.48, 18.29, 0.0, 30.48, -15.24, 0.0, 0.0, -45.72, 0.0, -30.48, -15.24, 0.0])
_sp.bezier_points.foreach_set('handle_left', [-30.48, 15.24, 0.0, -16.76, 48.77, 0.0, 30.48, 35.05, 0.0, 30.48, -12.19, 0.0, 16.76, -45.72, 0.0, -30.48, -32.0, 0.0])
_sp.bezier_points.foreach_set('handle_right', [-30.48, 35.05, 0.0, 16.76, 48.77, 0.0, 30.48, 15.24, 0.0, 30.48, -32.0, 0.0, -16.76, -45.72, 0.0, -30.48, -12.19, 0.0])
for _p, _l, _r in zip(_sp.bezier_points, ['ALIGNED', 'ALIGNED', 'ALIGNED', 'ALIGNED', 'ALIGNED', 'ALIGNED'], ['ALIGNED', 'ALIGNED', 'ALIGNED', 'ALIGNED', 'ALIGNED', 'ALIGNED']): _p.handle_left_type = _l; _p.handle_right_type = _r
_sp.bezier_points.foreach_set('radius', [3.048, 3.048, 3.048, 3.048, 3.048, 3.048])
_sp.order_u = 0
_sp.order_v = 0
_sp.use_cyclic_u = True
cu_beziercurve.use_path = True
cu_beziercurve.use_path_clamp = True
cu_beziercurve.bevel_resolution = 0
cu_beziercurve.fill_mode = 'HALF'
cu_beziercircle = bpy.data.curves.new('BezierCircle', 'CURVE')
cu_beziercircle.dimensions = '3D'
_sp = cu_beziercircle.splines.new('BEZIER'); _sp.bezier_points.add(3)
_sp.bezier_points.foreach_set('co', [-1.0, 0.0, 0.0, 0.0, 1.0, 0.0, 1.0, 0.0, 0.0, 0.0, -1.0, 0.0])
_sp.bezier_points.foreach_set('handle_left', [-1.0, -0.5521, 0.0, -0.5521, 1.0, 0.0, 1.0, 0.5521, 0.0, 0.5521, -1.0, 0.0])
_sp.bezier_points.foreach_set('handle_right', [-1.0, 0.5521, 0.0, 0.5521, 1.0, 0.0, 1.0, -0.5521, 0.0, -0.5521, -1.0, 0.0])
for _p, _l, _r in zip(_sp.bezier_points, ['AUTO', 'AUTO', 'AUTO', 'AUTO'], ['AUTO', 'AUTO', 'AUTO', 'AUTO']): _p.handle_left_type = _l; _p.handle_right_type = _r
_sp.order_u = 0
_sp.order_v = 0
_sp.use_cyclic_u = True
cu_beziercircle.use_path = True
cu_beziercircle.use_path_clamp = True
cu_beziercircle.bevel_resolution = 0
cu_beziercircle.fill_mode = 'HALF'

# ---- objects
ob_beziercurve = bpy.data.objects.new('BezierCurve', cu_beziercurve)
ob_plane_001 = bpy.data.objects.new('Plane.001', me_plane_003)
ob_grid = bpy.data.objects.new('Grid', me_grid_001)
ob_lamp = bpy.data.objects.new('Lamp', light_lamp)
ob_camera = bpy.data.objects.new('Camera', cam_camera)
ob_plane_000 = bpy.data.objects.new('Plane.000', me_plane_002)
ob_beziercircle = bpy.data.objects.new('BezierCircle', cu_beziercircle)
ob_cylinder = bpy.data.objects.new('Cylinder', me_cylinder)

# ---- transforms, parenting, visibility, modifiers, constraints
ob_beziercurve.location = (2.907e-06, -2.907e-06, -2.218e-11)
ob_beziercurve.lineart.crease_threshold = 0.0
ob_plane_001.location = (-30.48, 0.0, 0.0)
ob_plane_001.lineart.crease_threshold = 0.0
_m = ob_plane_001.modifiers.new('Array', 'ARRAY')
_m.count = 258
_m.constant_offset_displace = (0.0, 0.0, 0.0)
_m.relative_offset_displace = (0.0, 1.0, 0.0)
_m.use_merge_vertices = True
_m = ob_plane_001.modifiers.new('Curve', 'CURVE')
_m.object = ob_beziercurve
_m.deform_axis = 'POS_Y'
ob_grid.location = (0.0, 0.0, 0.0)
ob_grid.hide_viewport = True
ob_grid.lineart.crease_threshold = 0.0
ob_lamp.location = (4.076, 1.005, 5.904)
ob_lamp.rotation_euler = (0.6503, 0.05522, 1.866)
ob_lamp.lock_rotations_4d = False
ob_lamp.empty_display_type = 'ARROWS'
ob_lamp.color = (0.0, 0.0, 0.0, 0.0)
ob_lamp.lineart.crease_threshold = 0.0
ob_camera.location = (7.481, -6.508, 5.344)
ob_camera.rotation_euler = (1.109, 0.01082, 0.8149)
ob_camera.lock_rotations_4d = False
ob_camera.empty_display_type = 'ARROWS'
ob_camera.color = (0.0, 0.0, 0.0, 0.0)
ob_camera.display_type = 'WIRE'
ob_camera.lineart.crease_threshold = 0.0
ob_plane_000.location = (-30.48, 0.0, 0.0)
ob_plane_000.lineart.crease_threshold = 0.0
ob_beziercircle.location = (0.0, -5.0, 0.0)
ob_beziercircle.scale = (10.0, 10.0, 10.0)
ob_beziercircle.lineart.crease_threshold = 0.0
ob_cylinder.location = (0.007335, 0.3967, 0.006469)
ob_cylinder.scale = (0.7718, 0.7718, 0.7718)
ob_cylinder.lineart.crease_threshold = 0.0

# ---- collection membership
col_collection_1.objects.link(ob_beziercurve)
col_collection_1.objects.link(ob_plane_001)
col_collection_1.objects.link(ob_grid)
col_collection_1.objects.link(ob_lamp)
col_collection_1.objects.link(ob_camera)
col_collection_2.objects.link(ob_plane_000)
col_collection_2.objects.link(ob_beziercircle)
col_collection_2.objects.link(ob_cylinder)

# ---- scene / render settings (as saved in the file)
scene.camera = ob_camera
scene.frame_start = 1; scene.frame_end = 250; scene.frame_set(1)
scene.render.engine = 'BLENDER_EEVEE_NEXT'
scene.render.resolution_percentage = 50
scene.render.dither_intensity = 0.0
scene.cycles.use_denoising = False
scene.cycles.samples = 128
scene.cycles.sampling_pattern = 'TABULATED_SOBOL'
scene.cycles.light_sampling_threshold = 0.0
scene.cycles.use_adaptive_sampling = False
scene.cycles.use_light_tree = False
scene.cycles.blur_glossy = 0.0
scene.cycles.sample_clamp_indirect = 0.0
scene.view_settings.view_transform = 'Standard'
bpy.context.view_layer.update()

